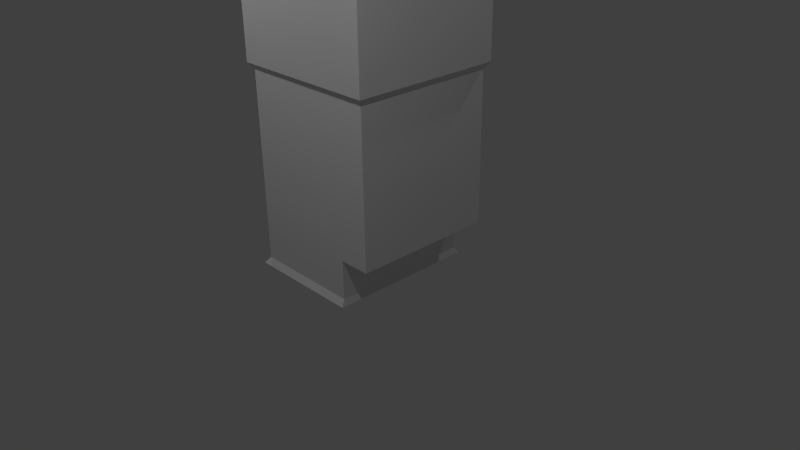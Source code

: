 # Source: Container.blend  (saved by Blender 2.73.0; exported with 4.5.12 LTS)
import bpy
from mathutils import Matrix  # noqa: F401  (used for matrix-valued properties, if any)

bpy.ops.wm.read_factory_settings(use_empty=True)
scene = bpy.context.scene
scene.name = 'Scene'

# ---- collections
col_collection_1 = bpy.data.collections.new('Collection 1'); scene.collection.children.link(col_collection_1)

# ---- materials (node trees are filled in below, after node groups)
mat_material = bpy.data.materials.new('Material')
mat_material.alpha_threshold = 0.0
mat_material.use_transparent_shadow = False
mat_material.roughness = 0.5
mat_material.line_color = (0.0, 0.0, 0.0, 1.0)

# ---- material node trees

# ---- world
world_world = bpy.data.worlds.new('World'); scene.world = world_world
world_world.color = (0.05088, 0.05088, 0.05088)
world_world.use_sun_shadow = False
world_world.sun_shadow_jitter_overblur = 0.0
world_world.cycles.sampling_method = 'MANUAL'
world_world.cycles.sample_map_resolution = 256

# ---- cameras
cam_camera = bpy.data.cameras.new('Camera')
cam_camera.clip_end = 100.0
cam_camera.lens = 35.0
cam_camera.sensor_width = 32.0
cam_camera.sensor_height = 18.0
cam_camera.ortho_scale = 7.314
cam_camera.dof.focus_distance = 0.0
cam_camera.dof.aperture_fstop = 128.0

# ---- lights
light_lamp_003 = bpy.data.lights.new('Lamp.003', 'POINT')
light_lamp_003.transmission_factor = 0.0
light_lamp_003.cutoff_distance = 30.0
light_lamp_003.energy = 100.0
light_lamp_003.shadow_buffer_clip_start = 1.001
light_lamp_003.shadow_soft_size = 0.1
light_lamp_003.shadow_maximum_resolution = 0.006
light_lamp_003.use_absolute_resolution = True
light_lamp_003.cycles.use_multiple_importance_sampling = False
light_lamp_002 = bpy.data.lights.new('Lamp.002', 'POINT')
light_lamp_002.transmission_factor = 0.0
light_lamp_002.cutoff_distance = 30.0
light_lamp_002.energy = 100.0
light_lamp_002.shadow_buffer_clip_start = 1.001
light_lamp_002.shadow_soft_size = 0.1
light_lamp_002.shadow_maximum_resolution = 0.006
light_lamp_002.use_absolute_resolution = True
light_lamp_002.cycles.use_multiple_importance_sampling = False
light_lamp_001 = bpy.data.lights.new('Lamp.001', 'POINT')
light_lamp_001.transmission_factor = 0.0
light_lamp_001.cutoff_distance = 30.0
light_lamp_001.energy = 100.0
light_lamp_001.shadow_buffer_clip_start = 1.001
light_lamp_001.shadow_soft_size = 0.1
light_lamp_001.shadow_maximum_resolution = 0.006
light_lamp_001.use_absolute_resolution = True
light_lamp_001.cycles.use_multiple_importance_sampling = False
light_lamp = bpy.data.lights.new('Lamp', 'POINT')
light_lamp.transmission_factor = 0.0
light_lamp.cutoff_distance = 30.0
light_lamp.energy = 100.0
light_lamp.shadow_buffer_clip_start = 1.001
light_lamp.shadow_soft_size = 0.1
light_lamp.shadow_maximum_resolution = 0.006
light_lamp.use_absolute_resolution = True
light_lamp.cycles.use_multiple_importance_sampling = False

# ---- meshes
me_cube = bpy.data.meshes.new('Cube')
me_cube.from_pydata([(-1.0, -1.0, -1.0), (-1.0, 1.0, -1.0), (1.0, 1.0, 1.0), (1.0, -1.0, 1.0), (-1.0, -1.0, 1.0), (-1.0, 1.0, 1.0), (1.0, 1.0, 0.4), (1.0, -1.0, 0.4), (-1.0, -1.0, 0.4), (-1.0, 1.0, 0.4), (-0.9398, -0.9398, -0.9578), (-0.9398, 0.9398, -0.9578), (0.9398, 0.9398, 0.3578), (0.9398, -0.9398, 0.3578), (-0.9398, -0.9398, 0.3578), (-0.9398, 0.9398, 0.3578), (-1.0, -0.3333, -1.0), (-1.0, 0.3333, -1.0), (1.0, 0.3333, 1.0), (1.0, -0.3333, 1.0), (-1.0, -0.3333, 1.0), (-1.0, 0.3333, 1.0), (-1.0, -0.3333, 0.4), (-1.0, 0.3333, 0.4), (1.0, 0.3333, 0.4), (1.0, -0.3333, 0.4), (-0.9398, -0.3133, -0.9578), (-0.9398, 0.3133, -0.9578), (-0.9398, -0.3133, 0.3578), (-0.9398, 0.3133, 0.3578), (0.9398, 0.3133, 0.3578), (0.9398, -0.3133, 0.3578), (0.9398, 0.9398, -0.1763), (0.9398, -0.9398, -0.1763), (-0.9398, -0.9398, -0.1763), (-0.9398, 0.9398, -0.1763), (0.9398, 0.3133, -0.1763), (0.9398, -0.3133, -0.1763), (-0.9398, -0.3133, -0.1763), (-0.9398, 0.3133, -0.1763), (0.9398, 0.9398, -0.09756), (0.9398, -0.9398, -0.09756), (-0.9398, -0.9398, -0.09756), (-0.9398, 0.9398, -0.09756), (0.9398, 0.3133, -0.09756), (0.9398, -0.3133, -0.09756), (-0.9398, -0.3133, -0.09756), (-0.9398, 0.3133, -0.09756), (0.9398, 0.9398, 0.07549), (0.9398, -0.9398, 0.07549), (-0.9398, -0.9398, 0.07549), (-0.9398, 0.9398, 0.07549), (0.9398, 0.3133, 0.07549), (0.9398, -0.3133, 0.07549), (-0.9398, -0.3133, 0.07549), (-0.9398, 0.3133, 0.07549), (-0.9398, -0.3133, -0.9578), (-0.9398, 0.3133, -0.9578), (-0.9398, -0.3133, -0.1763), (-0.9398, 0.3133, -0.1763), (-0.9398, -0.3133, -0.09756), (-0.9398, 0.3133, -0.09756), (-0.9398, -0.3133, 0.07549), (-0.9398, 0.3133, 0.07549), (-0.8914, -0.2792, -0.9153), (-0.8914, 0.2792, -0.9153), (-0.8914, -0.2792, -0.2188), (-0.8914, 0.2792, -0.2188), (-0.911, -0.2645, -0.08408), (-0.911, 0.2645, -0.08408), (-0.911, -0.2645, 0.06201), (-0.911, 0.2645, 0.06201), (0.9398, 0.3133, -0.6876), (0.9398, -0.3133, -0.6876), (-0.9398, -0.3133, -0.6876), (-0.9398, 0.3133, -0.6876), (0.9398, 0.9398, -0.6876), (0.9398, -0.9398, -0.6876), (-0.9398, -0.9398, -0.6876), (-0.9398, 0.9398, -0.6876), (-0.9398, -0.3133, -0.6876), (-0.9398, 0.3133, -0.6876), (-0.8914, -0.2792, -0.6744), (-0.8914, 0.2792, -0.6744), (0.5619, 1.0, -1.0), (0.5619, -1.0, -1.0), (0.5619, 1.0, 1.0), (0.5619, -1.0, 1.0), (0.5619, 1.0, 0.4), (0.5619, -1.0, 0.4), (0.528, 0.9398, -0.9578), (0.528, -0.9398, -0.9578), (0.528, 0.9398, 0.3578), (0.528, -0.9398, 0.3578), (0.5619, 0.3333, 1.0), (0.5619, -0.3333, 1.0), (0.5619, 0.3333, -1.0), (0.5619, -0.3333, -1.0), (0.528, -0.9398, -0.1763), (0.528, 0.9398, -0.1763), (0.528, 0.9398, -0.09756), (0.528, -0.9398, -0.09756), (0.528, 0.9398, 0.07549), (0.528, -0.9398, 0.07549), (0.528, -0.9398, -0.6876), (0.528, 0.9398, -0.6876), (-0.5844, 1.0, -1.0), (-0.5844, -1.0, -1.0), (-0.5844, 1.0, 1.0), (-0.5844, -1.0, 1.0), (-0.5844, 1.0, 0.4), (-0.5844, -1.0, 0.4), (-0.5492, 0.9398, -0.9578), (-0.5492, -0.9398, -0.9578), (-0.5492, 0.9398, 0.3578), (-0.5492, -0.9398, 0.3578), (-0.5844, 0.3333, -1.0), (-0.5844, -0.3333, -1.0), (-0.5492, -0.9398, -0.1763), (-0.5492, 0.9398, -0.1763), (-0.5492, 0.9398, -0.09756), (-0.5492, -0.9398, -0.09756), (-0.5492, 0.9398, 0.07549), (-0.5492, -0.9398, 0.07549), (-0.5492, -0.9398, -0.6876), (-0.5492, 0.9398, -0.6876), (-0.5844, 0.3333, 1.0), (-0.5844, -0.3333, 1.0)], [], [(117, 107, 0, 16), (127, 20, 4, 109), (25, 19, 3, 7), (111, 109, 4, 8), (23, 21, 5, 9), (88, 6, 12, 92), (108, 110, 9, 5), (23, 9, 15, 29), (111, 8, 14, 115), (25, 7, 13, 31), (125, 112, 11, 79), (55, 29, 15, 51), (123, 115, 14, 50), (53, 31, 13, 49), (16, 0, 10, 26), (106, 1, 11, 112), (1, 17, 27, 11), (17, 16, 26, 27), (48, 12, 30, 52), (52, 30, 31, 53), (50, 14, 28, 54), (54, 28, 29, 55), (6, 24, 30, 12), (24, 25, 31, 30), (8, 22, 28, 14), (22, 23, 29, 28), (8, 4, 20, 22), (22, 20, 21, 23), (6, 2, 18, 24), (24, 18, 19, 25), (108, 5, 21, 126), (126, 21, 20, 127), (106, 116, 17, 1), (116, 117, 16, 17), (47, 46, 60, 61), (78, 34, 38, 74), (72, 36, 37, 73), (76, 32, 36, 72), (73, 37, 33, 77), (124, 118, 34, 78), (75, 39, 35, 79), (120, 119, 35, 43), (122, 120, 43, 51), (38, 46, 47, 39), (34, 42, 46, 38), (36, 44, 45, 37), (32, 40, 44, 36), (37, 45, 41, 33), (118, 121, 42, 34), (39, 47, 43, 35), (114, 122, 51, 15), (54, 55, 63, 62), (42, 50, 54, 46), (44, 52, 53, 45), (40, 48, 52, 44), (45, 53, 49, 41), (121, 123, 50, 42), (47, 55, 51, 43), (58, 59, 67, 66), (62, 63, 71, 70), (55, 47, 61, 63), (46, 54, 62, 60), (38, 39, 59, 58), (75, 27, 57, 81), (74, 38, 58, 80), (27, 26, 56, 57), (82, 66, 67, 83), (81, 57, 65, 83), (80, 58, 66, 82), (57, 56, 64, 65), (68, 70, 71, 69), (61, 60, 68, 69), (63, 61, 69, 71), (60, 62, 70, 68), (56, 80, 82, 64), (59, 81, 83, 67), (64, 82, 83, 65), (26, 74, 80, 56), (39, 75, 81, 59), (27, 75, 79, 11), (113, 124, 78, 10), (10, 78, 74, 26), (119, 125, 79, 35), (32, 76, 105, 99), (41, 49, 103, 101), (12, 48, 102, 92), (33, 41, 101, 98), (48, 40, 100, 102), (40, 32, 99, 100), (77, 33, 98, 104), (77, 104, 105, 76, 72, 73), (84, 90, 91, 85), (18, 94, 95, 19), (2, 86, 94, 18), (107, 85, 91, 113), (49, 13, 93, 103), (7, 89, 93, 13), (2, 6, 88, 86), (110, 88, 92, 114), (7, 3, 87, 89), (19, 95, 87, 3), (90, 105, 104, 91), (9, 110, 114, 15), (0, 107, 113, 10), (99, 105, 125, 119), (91, 104, 124, 113), (101, 103, 123, 121), (92, 102, 122, 114), (98, 101, 121, 118), (102, 100, 120, 122), (100, 99, 119, 120), (104, 98, 118, 124), (96, 97, 117, 116), (84, 96, 116, 106), (94, 126, 127, 95), (86, 108, 126, 94), (84, 106, 112, 90), (103, 93, 115, 123), (105, 90, 112, 125), (89, 111, 115, 93), (86, 88, 110, 108), (89, 87, 109, 111), (95, 127, 109, 87), (97, 85, 107, 117)])
me_cube.materials.append(mat_material)
me_cube.use_remesh_preserve_volume = False
me_cube.use_remesh_preserve_attributes = False
me_cube.use_mirror_vertex_groups = False
me_cube.update()

# ---- objects
ob_lamp_003 = bpy.data.objects.new('Lamp.003', light_lamp_003)
ob_lamp_002 = bpy.data.objects.new('Lamp.002', light_lamp_002)
ob_lamp_001 = bpy.data.objects.new('Lamp.001', light_lamp_001)
ob_cube = bpy.data.objects.new('Cube', me_cube)
ob_lamp = bpy.data.objects.new('Lamp', light_lamp)
ob_camera = bpy.data.objects.new('Camera', cam_camera)

# ---- transforms, parenting, visibility, modifiers, constraints
ob_lamp_003.location = (1.318, 3.743, 5.618)
ob_lamp_003.rotation_euler = (0.6503, 0.05522, 1.866)
ob_lamp_003.lock_rotations_4d = False
ob_lamp_003.empty_display_type = 'ARROWS'
ob_lamp_003.color = (0.0, 0.0, 0.0, 0.0)
ob_lamp_003.lineart.crease_threshold = 0.0
ob_lamp_002.location = (3.29, -3.222, 6.059)
ob_lamp_002.rotation_euler = (0.6503, 0.05522, 1.866)
ob_lamp_002.lock_rotations_4d = False
ob_lamp_002.empty_display_type = 'ARROWS'
ob_lamp_002.color = (0.0, 0.0, 0.0, 0.0)
ob_lamp_002.lineart.crease_threshold = 0.0
ob_lamp_001.location = (-1.824, -3.316, 5.767)
ob_lamp_001.rotation_euler = (0.6503, 0.05522, 1.866)
ob_lamp_001.lock_rotations_4d = False
ob_lamp_001.empty_display_type = 'ARROWS'
ob_lamp_001.color = (0.0, 0.0, 0.0, 0.0)
ob_lamp_001.lineart.crease_threshold = 0.0
ob_cube.location = (0.0, 0.0, 1.768)
ob_cube.scale = (1.0, 1.0, 1.897)
ob_cube.lock_rotations_4d = False
ob_cube.empty_display_type = 'ARROWS'
ob_cube.lineart.crease_threshold = 0.0
ob_lamp.location = (-3.443, 1.005, 5.904)
ob_lamp.rotation_euler = (0.6503, 0.05522, 1.866)
ob_lamp.lock_rotations_4d = False
ob_lamp.empty_display_type = 'ARROWS'
ob_lamp.color = (0.0, 0.0, 0.0, 0.0)
ob_lamp.lineart.crease_threshold = 0.0
ob_camera.location = (7.481, -6.508, 5.344)
ob_camera.rotation_euler = (1.109, 0.01082, 0.8149)
ob_camera.lock_rotations_4d = False
ob_camera.empty_display_type = 'ARROWS'
ob_camera.color = (0.0, 0.0, 0.0, 0.0)
ob_camera.display_type = 'WIRE'
ob_camera.lineart.crease_threshold = 0.0

# ---- collection membership
col_collection_1.objects.link(ob_lamp_003)
col_collection_1.objects.link(ob_lamp_002)
col_collection_1.objects.link(ob_lamp_001)
col_collection_1.objects.link(ob_cube)
col_collection_1.objects.link(ob_lamp)
col_collection_1.objects.link(ob_camera)

# ---- scene / render settings (as saved in the file)
scene.camera = ob_camera
scene.frame_start = 1; scene.frame_end = 250; scene.frame_set(1)
scene.render.engine = 'BLENDER_EEVEE_NEXT'
scene.render.resolution_percentage = 50
scene.render.dither_intensity = 0.0
scene.cycles.use_denoising = False
scene.cycles.samples = 10
scene.cycles.sampling_pattern = 'TABULATED_SOBOL'
scene.cycles.light_sampling_threshold = 0.0
scene.cycles.use_adaptive_sampling = False
scene.cycles.use_light_tree = False
scene.cycles.blur_glossy = 0.0
scene.cycles.pixel_filter_type = 'GAUSSIAN'
scene.cycles.sample_clamp_indirect = 0.0
scene.view_settings.view_transform = 'Standard'
bpy.context.view_layer.update()
